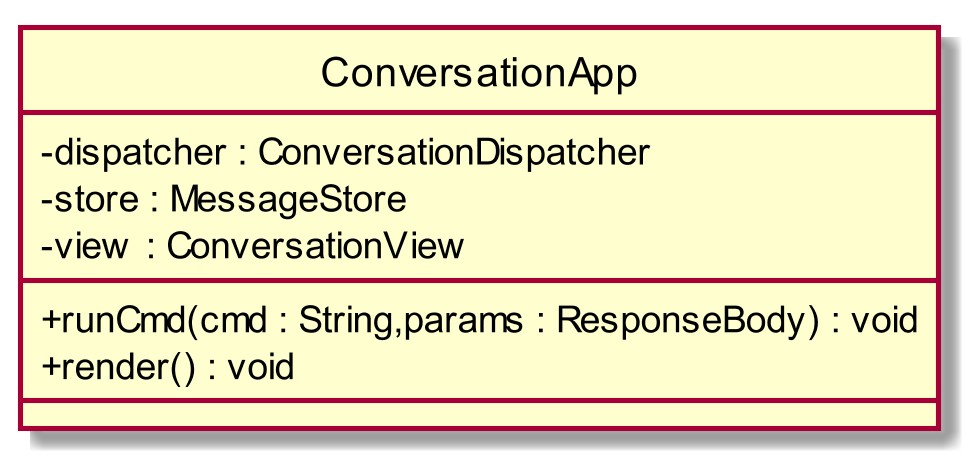

The diagram above was rendered by PlantUML. Its source (embedded in the PNG):
@startuml
scale 1000*1000
skinparam classAttributeIconSize 0
class ConversationApp{
- dispatcher : ConversationDispatcher
- store : MessageStore
- view : ConversationView
__
+ runCmd(cmd : String,params : ResponseBody) : void
+ render() : void
__

}
hide circle
@enduml